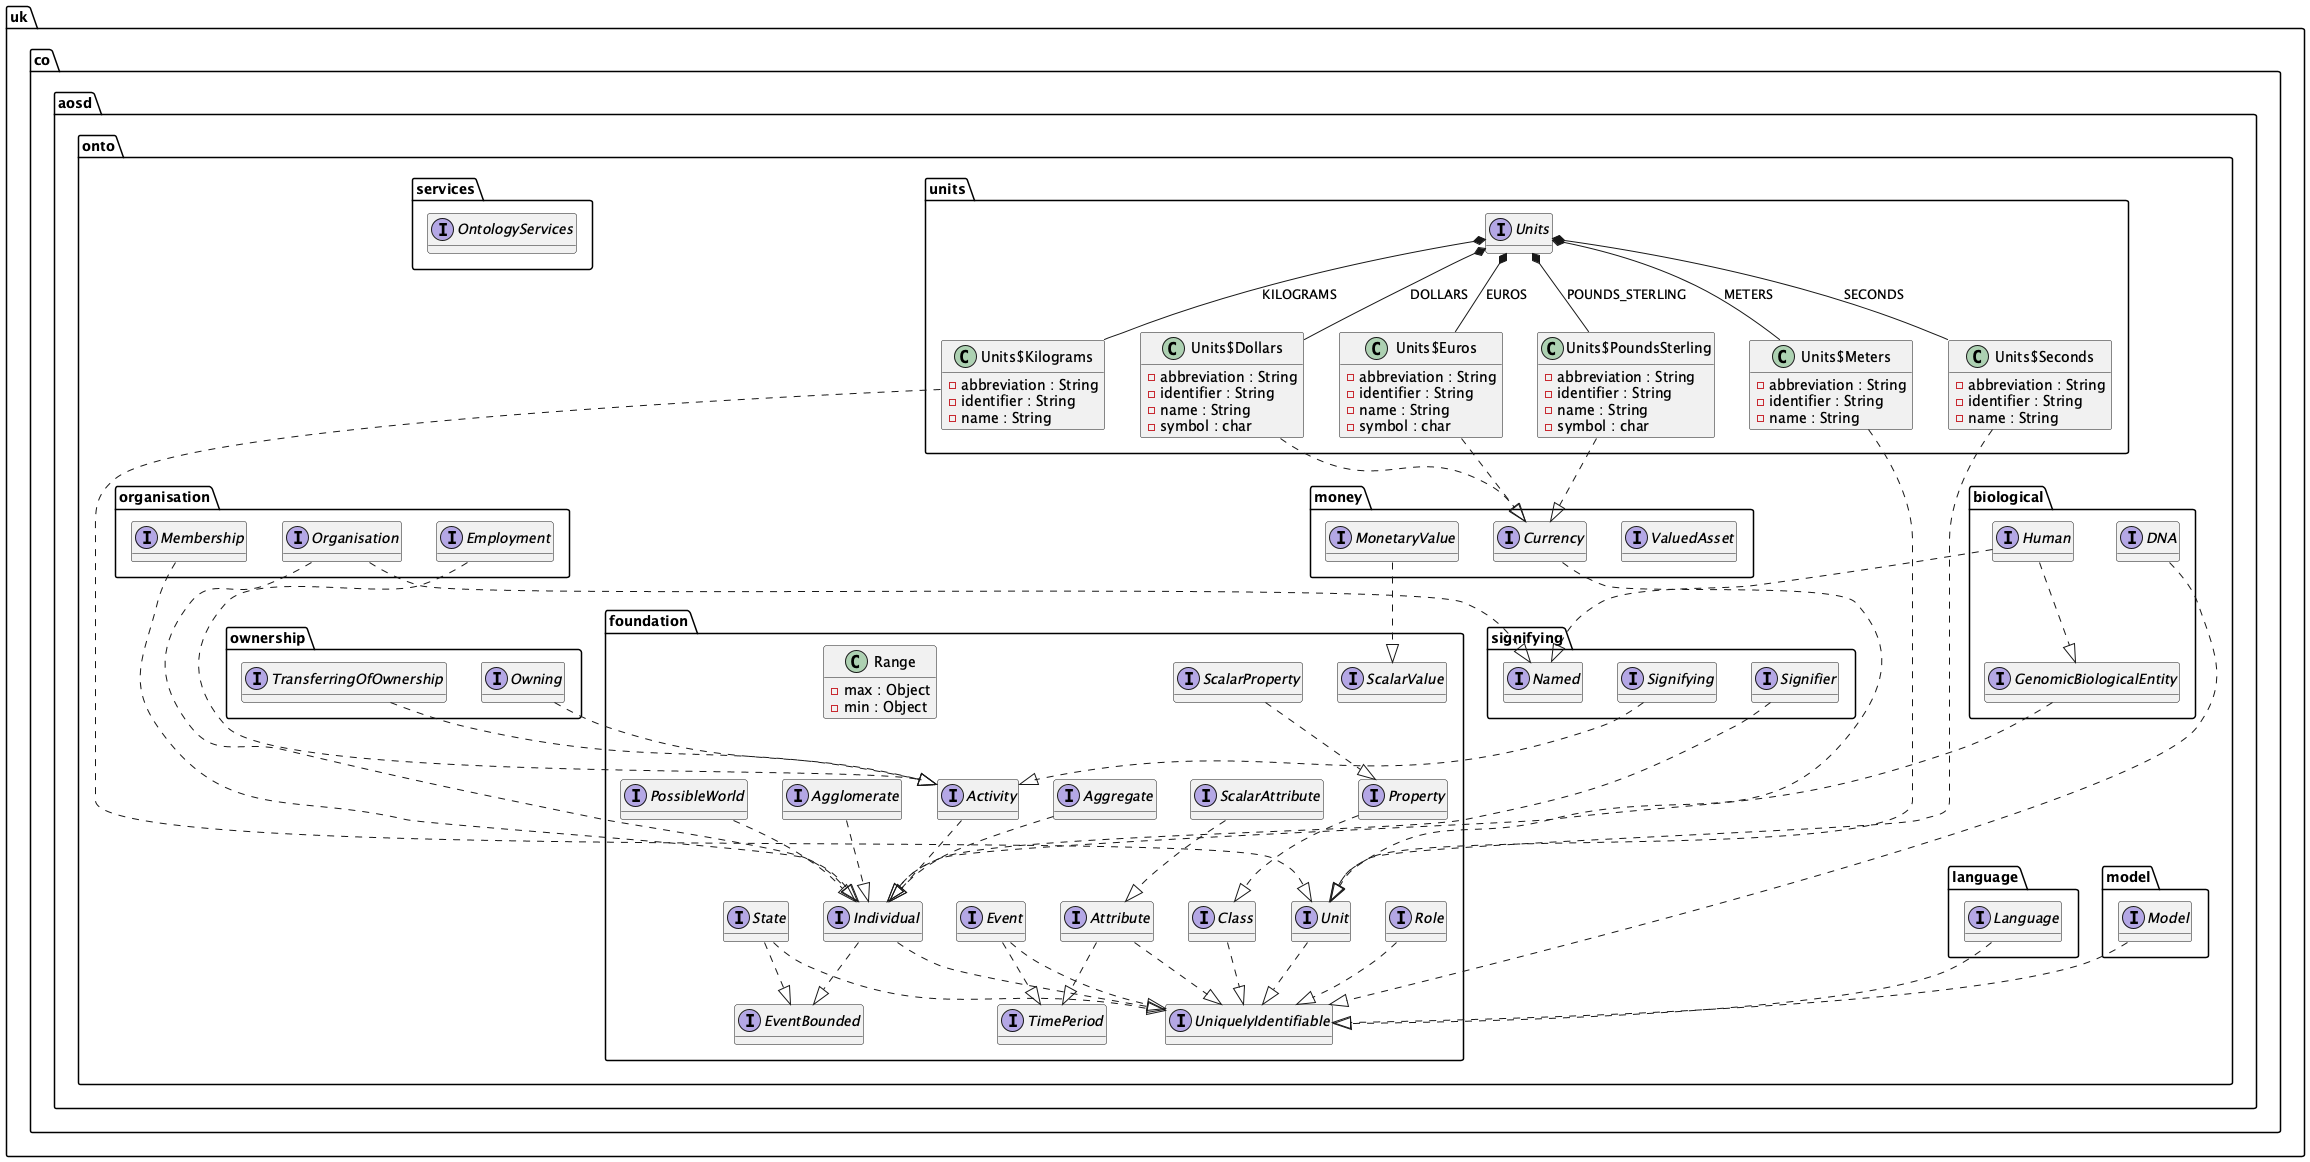

The diagram above was rendered by PlantUML. Its source (embedded in the PNG):
@startuml

interface uk.co.aosd.onto.biological.DNA {
	{method}  {abstract} +dna () : String
}


interface uk.co.aosd.onto.biological.GenomicBiologicalEntity {
	{method}  {abstract} +dna () : uk.co.aosd.onto.biological.DNA
}


interface uk.co.aosd.onto.biological.Human {
	{method}  {abstract} +languages () : uk.co.aosd.onto.foundation.Class
	{method}  {abstract} +nativeLanguage () : uk.co.aosd.onto.language.Language
}


interface uk.co.aosd.onto.foundation.Activity {
	{method}  {abstract} +actionsDescription () : String
}


interface uk.co.aosd.onto.foundation.Agglomerate {
	{method}  {abstract} +parts () : java.util.Set
}


interface uk.co.aosd.onto.foundation.Aggregate {
	{method}  {abstract} +kind () : Class
	{method}  {abstract} +quantity () : uk.co.aosd.onto.foundation.ScalarValue
}


interface uk.co.aosd.onto.foundation.Attribute {
	{method}  {abstract} +individual () : uk.co.aosd.onto.foundation.Individual
	{method}  {abstract} +property () : Object
}


interface uk.co.aosd.onto.foundation.Class {
	{method}  {abstract} +members () : java.util.Set
}


interface uk.co.aosd.onto.foundation.Event {
}


interface uk.co.aosd.onto.foundation.EventBounded {
	{method}  {abstract} +beginning () : uk.co.aosd.onto.foundation.Event
	{method}  {abstract} +ending () : uk.co.aosd.onto.foundation.Event
	{method} +ensureValid ( paramEvent1 : uk.co.aosd.onto.foundation.Event , paramEvent2 : uk.co.aosd.onto.foundation.Event ) : void
	{method} +range () : java.util.Optional
}


interface uk.co.aosd.onto.foundation.Individual {
}


interface uk.co.aosd.onto.foundation.PossibleWorld {
	{method}  {abstract} +parts () : java.util.Set
}


interface uk.co.aosd.onto.foundation.Property {
	{method}  {abstract} +property () : Object
}


class uk.co.aosd.onto.foundation.Range {
	{field} -max : Object
	{field} -min : Object
	{method} +equals ( paramObject1 : Object ) : boolean
	{method} +hashCode () : int
	{method} +max () : Object
	{method} +min () : Object
	{method} +toString () : String
}


interface uk.co.aosd.onto.foundation.Role {
	{method}  {abstract} +name () : String
}


interface uk.co.aosd.onto.foundation.ScalarAttribute {
}


interface uk.co.aosd.onto.foundation.ScalarProperty {
}


interface uk.co.aosd.onto.foundation.ScalarValue {
	{method}  {abstract} +unit () : uk.co.aosd.onto.foundation.Unit
	{method}  {abstract} +value () : Number
}


interface uk.co.aosd.onto.foundation.State {
	{method}  {abstract} +individual () : uk.co.aosd.onto.foundation.Individual
}


interface uk.co.aosd.onto.foundation.TimePeriod {
	{method} +duration () : java.util.Optional
	{method}  {static} +durationBetween ( paramInstant1 : java.time.Instant , paramInstant2 : java.time.Instant ) : java.util.Optional
	{method} +ensureValid ( paramInstant1 : java.time.Instant , paramInstant2 : java.time.Instant ) : void
	{method}  {abstract} +from () : java.time.Instant
	{method}  {abstract} +to () : java.time.Instant
}


interface uk.co.aosd.onto.foundation.UniquelyIdentifiable {
	{method}  {abstract} +identifier () : String
}


interface uk.co.aosd.onto.foundation.Unit {
	{method}  {abstract} +abbreviation () : String
	{method}  {abstract} +name () : String
}


interface uk.co.aosd.onto.language.Language {
	{method}  {abstract} +name () : String
}


interface uk.co.aosd.onto.model.Model {
	{method}  {abstract} +add ( paramUniquelyIdentifiable1 : uk.co.aosd.onto.foundation.UniquelyIdentifiable ) : void
	{method}  {abstract} +getThing ( paramString1 : String ) : java.util.Optional
	{method}  {abstract} +things () : java.util.Set
}


interface uk.co.aosd.onto.money.Currency {
	{method}  {abstract} +abbreviation () : String
	{method}  {abstract} +name () : String
	{method}  {abstract} +symbol () : char
}


interface uk.co.aosd.onto.money.MonetaryValue {
}


interface uk.co.aosd.onto.money.ValuedAsset {
	{method}  {abstract} +value () : uk.co.aosd.onto.money.MonetaryValue
}


interface uk.co.aosd.onto.organisation.Employment {
	{method}  {abstract} +contract () : Object
	{method}  {abstract} +employee () : uk.co.aosd.onto.biological.Human
	{method}  {abstract} +employer () : uk.co.aosd.onto.organisation.Organisation
}


interface uk.co.aosd.onto.organisation.Membership {
	{method}  {abstract} +member () : uk.co.aosd.onto.biological.Human
	{method}  {abstract} +role () : uk.co.aosd.onto.foundation.Role
}


interface uk.co.aosd.onto.organisation.Organisation {
	{method}  {abstract} +members () : uk.co.aosd.onto.foundation.Class
	{method}  {abstract} +purpose () : String
	{method}  {abstract} +units () : uk.co.aosd.onto.foundation.Class
}


interface uk.co.aosd.onto.ownership.Owning {
	{method}  {abstract} +owned () : uk.co.aosd.onto.foundation.Individual
	{method}  {abstract} +owner () : uk.co.aosd.onto.foundation.Individual
}


interface uk.co.aosd.onto.ownership.TransferringOfOwnership {
	{method}  {abstract} +from () : uk.co.aosd.onto.ownership.Owning
	{method}  {abstract} +to () : uk.co.aosd.onto.ownership.Owning
}


interface uk.co.aosd.onto.services.OntologyServices {
	{method}  {abstract} +createAgglomerate ( paramString1 : String , paramSet2 : java.util.Set , paramAggregated3 : uk.co.aosd.onto.events.Aggregated , paramDisaggregated4 : uk.co.aosd.onto.events.Disaggregated ) : uk.co.aosd.onto.foundation.Agglomerate
	{method}  {abstract} +createAggregate ( paramString1 : String , paramClass2 : Class , paramScalarValue3 : uk.co.aosd.onto.foundation.ScalarValue , paramAggregated4 : uk.co.aosd.onto.events.Aggregated , paramDisaggregated5 : uk.co.aosd.onto.events.Disaggregated ) : uk.co.aosd.onto.foundation.Aggregate
	{method}  {abstract} +createClass ( paramString1 : String , paramSet2 : java.util.Set ) : uk.co.aosd.onto.foundation.Class
	{method}  {abstract} +createCurrency ( paramString1 : String , paramString2 : String , paramString3 : String , paramchar4 : char ) : uk.co.aosd.onto.money.Currency
	{method}  {abstract} +createDna ( paramString1 : String , paramString2 : String ) : uk.co.aosd.onto.biological.DNA
	{method}  {abstract} +createHuman ( paramString1 : String , paramBirth2 : uk.co.aosd.onto.events.Birth , paramDeath3 : uk.co.aosd.onto.events.Death , paramClass4 : uk.co.aosd.onto.foundation.Class , paramLanguage5 : uk.co.aosd.onto.language.Language , paramClass6 : uk.co.aosd.onto.foundation.Class , paramDNA7 : uk.co.aosd.onto.biological.DNA ) : uk.co.aosd.onto.biological.Human
	{method}  {abstract} +createLanguage ( paramString1 : String , paramString2 : String ) : uk.co.aosd.onto.language.Language
	{method}  {abstract} +createMembership ( paramString1 : String , paramHuman2 : uk.co.aosd.onto.biological.Human , paramRole3 : uk.co.aosd.onto.foundation.Role , paramAppointed4 : uk.co.aosd.onto.events.Appointed , paramRemoved5 : uk.co.aosd.onto.events.Removed ) : uk.co.aosd.onto.organisation.Membership
	{method}  {abstract} +createModel ( paramString1 : String ) : uk.co.aosd.onto.model.Model
	{method}  {abstract} +createMonetaryValue ( paramDecimal3f1 : org.decimal4j.immutable.Decimal3f , paramCurrency2 : uk.co.aosd.onto.money.Currency ) : uk.co.aosd.onto.money.MonetaryValue
	{method}  {abstract} +createOrganisation ( paramString1 : String , paramClass2 : uk.co.aosd.onto.foundation.Class , paramString3 : String , paramClass4 : uk.co.aosd.onto.foundation.Class , paramClass5 : uk.co.aosd.onto.foundation.Class , paramFormed6 : uk.co.aosd.onto.events.Formed , paramDissolved7 : uk.co.aosd.onto.events.Dissolved ) : uk.co.aosd.onto.organisation.Organisation
	{method}  {abstract} +createOwnership ( paramString1 : String , paramString2 : String , paramIndividual3 : uk.co.aosd.onto.foundation.Individual , paramIndividual4 : uk.co.aosd.onto.foundation.Individual , paramTransferredFrom5 : uk.co.aosd.onto.events.TransferredFrom , paramTransferredTo6 : uk.co.aosd.onto.events.TransferredTo ) : uk.co.aosd.onto.ownership.Owning
	{method}  {abstract} +createPossibleWorld ( paramString1 : String , paramSet2 : java.util.Set , paramCreated3 : uk.co.aosd.onto.events.Created , paramDeleted4 : uk.co.aosd.onto.events.Deleted ) : uk.co.aosd.onto.foundation.PossibleWorld
	{method}  {abstract} +createScalarValue ( paramNumber1 : Number , paramUnit2 : uk.co.aosd.onto.foundation.Unit ) : uk.co.aosd.onto.foundation.ScalarValue
	{method}  {abstract} +createSignifier ( paramString1 : String , paramObject2 : Object , paramLanguage3 : uk.co.aosd.onto.language.Language , paramResignified4 : uk.co.aosd.onto.events.Resignified , paramResignified5 : uk.co.aosd.onto.events.Resignified ) : uk.co.aosd.onto.signifying.Signifier
	{method}  {abstract} +createState ( paramString1 : String , paramIndividual2 : uk.co.aosd.onto.foundation.Individual , paramEvent3 : uk.co.aosd.onto.foundation.Event , paramEvent4 : uk.co.aosd.onto.foundation.Event ) : uk.co.aosd.onto.foundation.State
	{method}  {abstract} +transferOwnership ( paramString1 : String , paramString2 : String , paramOwning3 : uk.co.aosd.onto.ownership.Owning , paramIndividual4 : uk.co.aosd.onto.foundation.Individual , paramStarted5 : uk.co.aosd.onto.events.Started , paramStopped6 : uk.co.aosd.onto.events.Stopped ) : uk.co.aosd.onto.ownership.TransferringOfOwnership
}


interface uk.co.aosd.onto.signifying.Named {
	{method}  {abstract} +names () : uk.co.aosd.onto.foundation.Class
}


interface uk.co.aosd.onto.signifying.Signifier {
	{method}  {abstract} +language () : uk.co.aosd.onto.language.Language
	{method}  {abstract} +name () : Object
}


interface uk.co.aosd.onto.signifying.Signifying {
	{method}  {abstract} +language () : uk.co.aosd.onto.language.Language
	{method}  {abstract} +name () : Object
	{method}  {abstract} +named () : uk.co.aosd.onto.foundation.UniquelyIdentifiable
}


interface uk.co.aosd.onto.units.Units {
}


class uk.co.aosd.onto.units.Units$Dollars {
	{field} -abbreviation : String
	{field} -identifier : String
	{field} -name : String
	{field} -symbol : char
	{method} +abbreviation () : String
	{method} +equals ( paramObject1 : Object ) : boolean
	{method} +hashCode () : int
	{method} +identifier () : String
	{method} +name () : String
	{method} +symbol () : char
	{method} +toString () : String
}


class uk.co.aosd.onto.units.Units$Euros {
	{field} -abbreviation : String
	{field} -identifier : String
	{field} -name : String
	{field} -symbol : char
	{method} +abbreviation () : String
	{method} +equals ( paramObject1 : Object ) : boolean
	{method} +hashCode () : int
	{method} +identifier () : String
	{method} +name () : String
	{method} +symbol () : char
	{method} +toString () : String
}


class uk.co.aosd.onto.units.Units$Kilograms {
	{field} -abbreviation : String
	{field} -identifier : String
	{field} -name : String
	{method} +abbreviation () : String
	{method} +equals ( paramObject1 : Object ) : boolean
	{method} +hashCode () : int
	{method} +identifier () : String
	{method} +name () : String
	{method} +toString () : String
}


class uk.co.aosd.onto.units.Units$Meters {
	{field} -abbreviation : String
	{field} -identifier : String
	{field} -name : String
	{method} +abbreviation () : String
	{method} +equals ( paramObject1 : Object ) : boolean
	{method} +hashCode () : int
	{method} +identifier () : String
	{method} +name () : String
	{method} +toString () : String
}


class uk.co.aosd.onto.units.Units$PoundsSterling {
	{field} -abbreviation : String
	{field} -identifier : String
	{field} -name : String
	{field} -symbol : char
	{method} +abbreviation () : String
	{method} +equals ( paramObject1 : Object ) : boolean
	{method} +hashCode () : int
	{method} +identifier () : String
	{method} +name () : String
	{method} +symbol () : char
	{method} +toString () : String
}


class uk.co.aosd.onto.units.Units$Seconds {
	{field} -abbreviation : String
	{field} -identifier : String
	{field} -name : String
	{method} +abbreviation () : String
	{method} +equals ( paramObject1 : Object ) : boolean
	{method} +hashCode () : int
	{method} +identifier () : String
	{method} +name () : String
	{method} +toString () : String
}




uk.co.aosd.onto.biological.DNA ..|>  uk.co.aosd.onto.foundation.UniquelyIdentifiable
uk.co.aosd.onto.biological.GenomicBiologicalEntity ..|>  uk.co.aosd.onto.foundation.Individual
uk.co.aosd.onto.biological.Human ..|>  uk.co.aosd.onto.biological.GenomicBiologicalEntity
uk.co.aosd.onto.biological.Human ..|>  uk.co.aosd.onto.signifying.Named
uk.co.aosd.onto.foundation.Activity ..|>  uk.co.aosd.onto.foundation.Individual
uk.co.aosd.onto.foundation.Agglomerate ..|>  uk.co.aosd.onto.foundation.Individual
uk.co.aosd.onto.foundation.Aggregate ..|>  uk.co.aosd.onto.foundation.Individual
uk.co.aosd.onto.foundation.Attribute ..|>  uk.co.aosd.onto.foundation.TimePeriod
uk.co.aosd.onto.foundation.Attribute ..|>  uk.co.aosd.onto.foundation.UniquelyIdentifiable
uk.co.aosd.onto.foundation.Class ..|>  uk.co.aosd.onto.foundation.UniquelyIdentifiable
uk.co.aosd.onto.foundation.Event ..|>  uk.co.aosd.onto.foundation.TimePeriod
uk.co.aosd.onto.foundation.Event ..|>  uk.co.aosd.onto.foundation.UniquelyIdentifiable
uk.co.aosd.onto.foundation.Individual ..|>  uk.co.aosd.onto.foundation.EventBounded
uk.co.aosd.onto.foundation.Individual ..|>  uk.co.aosd.onto.foundation.UniquelyIdentifiable
uk.co.aosd.onto.foundation.PossibleWorld ..|>  uk.co.aosd.onto.foundation.Individual
uk.co.aosd.onto.foundation.Property ..|>  uk.co.aosd.onto.foundation.Class
uk.co.aosd.onto.foundation.Role ..|>  uk.co.aosd.onto.foundation.UniquelyIdentifiable
uk.co.aosd.onto.foundation.ScalarAttribute ..|>  uk.co.aosd.onto.foundation.Attribute
uk.co.aosd.onto.foundation.ScalarProperty ..|>  uk.co.aosd.onto.foundation.Property
uk.co.aosd.onto.foundation.State ..|>  uk.co.aosd.onto.foundation.EventBounded
uk.co.aosd.onto.foundation.State ..|>  uk.co.aosd.onto.foundation.UniquelyIdentifiable
uk.co.aosd.onto.foundation.Unit ..|>  uk.co.aosd.onto.foundation.UniquelyIdentifiable
uk.co.aosd.onto.language.Language ..|>  uk.co.aosd.onto.foundation.UniquelyIdentifiable
uk.co.aosd.onto.model.Model ..|>  uk.co.aosd.onto.foundation.UniquelyIdentifiable
uk.co.aosd.onto.money.Currency ..|>  uk.co.aosd.onto.foundation.Unit
uk.co.aosd.onto.money.MonetaryValue ..|>  uk.co.aosd.onto.foundation.ScalarValue
uk.co.aosd.onto.organisation.Employment ..|>  uk.co.aosd.onto.foundation.Activity
uk.co.aosd.onto.organisation.Membership ..|>  uk.co.aosd.onto.foundation.Individual
uk.co.aosd.onto.organisation.Organisation ..|>  uk.co.aosd.onto.foundation.Individual
uk.co.aosd.onto.organisation.Organisation ..|>  uk.co.aosd.onto.signifying.Named
uk.co.aosd.onto.ownership.Owning ..|>  uk.co.aosd.onto.foundation.Activity
uk.co.aosd.onto.ownership.TransferringOfOwnership ..|>  uk.co.aosd.onto.foundation.Activity
uk.co.aosd.onto.signifying.Signifier ..|>  uk.co.aosd.onto.foundation.Individual
uk.co.aosd.onto.signifying.Signifying ..|>  uk.co.aosd.onto.foundation.Activity
uk.co.aosd.onto.units.Units *--  uk.co.aosd.onto.units.Units$Dollars : DOLLARS
uk.co.aosd.onto.units.Units *--  uk.co.aosd.onto.units.Units$Euros : EUROS
uk.co.aosd.onto.units.Units *--  uk.co.aosd.onto.units.Units$Kilograms : KILOGRAMS
uk.co.aosd.onto.units.Units *--  uk.co.aosd.onto.units.Units$Meters : METERS
uk.co.aosd.onto.units.Units *--  uk.co.aosd.onto.units.Units$PoundsSterling : POUNDS_STERLING
uk.co.aosd.onto.units.Units *--  uk.co.aosd.onto.units.Units$Seconds : SECONDS
uk.co.aosd.onto.units.Units$Dollars ..|>  uk.co.aosd.onto.money.Currency
uk.co.aosd.onto.units.Units$Euros ..|>  uk.co.aosd.onto.money.Currency
uk.co.aosd.onto.units.Units$Kilograms ..|>  uk.co.aosd.onto.foundation.Unit
uk.co.aosd.onto.units.Units$Meters ..|>  uk.co.aosd.onto.foundation.Unit
uk.co.aosd.onto.units.Units$PoundsSterling ..|>  uk.co.aosd.onto.money.Currency
uk.co.aosd.onto.units.Units$Seconds ..|>  uk.co.aosd.onto.foundation.Unit

hide methods
hide null

@enduml